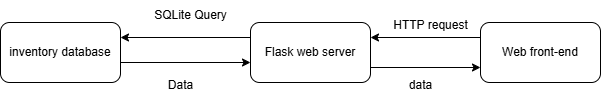

The diagram above was exported from draw.io. Its source (the exported page's mxGraphModel, read from the mxfile embedded in the PNG):
<mxGraphModel dx="880" dy="460" grid="1" gridSize="10" guides="1" tooltips="1" connect="1" arrows="1" fold="1" page="1" pageScale="1" pageWidth="850" pageHeight="1100" math="0" shadow="0">
  <root>
    <mxCell id="0" />
    <mxCell id="1" parent="0" />
    <mxCell id="IPS7CbQz3Q6CuOq4FKhB-3" style="edgeStyle=orthogonalEdgeStyle;rounded=0;orthogonalLoop=1;jettySize=auto;html=1;exitX=0.982;exitY=0.644;exitDx=0;exitDy=0;exitPerimeter=0;" edge="1" parent="1" source="IPS7CbQz3Q6CuOq4FKhB-1" target="IPS7CbQz3Q6CuOq4FKhB-2">
      <mxGeometry relative="1" as="geometry">
        <Array as="points">
          <mxPoint x="320" y="229" />
          <mxPoint x="320" y="230" />
        </Array>
      </mxGeometry>
    </mxCell>
    <mxCell id="IPS7CbQz3Q6CuOq4FKhB-1" value="inventory database" style="rounded=1;whiteSpace=wrap;html=1;" vertex="1" parent="1">
      <mxGeometry x="200" y="190" width="120" height="60" as="geometry" />
    </mxCell>
    <mxCell id="IPS7CbQz3Q6CuOq4FKhB-5" style="edgeStyle=orthogonalEdgeStyle;rounded=0;orthogonalLoop=1;jettySize=auto;html=1;exitX=1;exitY=0.75;exitDx=0;exitDy=0;entryX=0;entryY=0.75;entryDx=0;entryDy=0;" edge="1" parent="1" source="IPS7CbQz3Q6CuOq4FKhB-2" target="IPS7CbQz3Q6CuOq4FKhB-4">
      <mxGeometry relative="1" as="geometry" />
    </mxCell>
    <mxCell id="IPS7CbQz3Q6CuOq4FKhB-8" style="edgeStyle=orthogonalEdgeStyle;rounded=0;orthogonalLoop=1;jettySize=auto;html=1;exitX=0;exitY=0.25;exitDx=0;exitDy=0;entryX=1;entryY=0.25;entryDx=0;entryDy=0;" edge="1" parent="1" source="IPS7CbQz3Q6CuOq4FKhB-2" target="IPS7CbQz3Q6CuOq4FKhB-1">
      <mxGeometry relative="1" as="geometry" />
    </mxCell>
    <mxCell id="IPS7CbQz3Q6CuOq4FKhB-2" value="Flask web server" style="rounded=1;whiteSpace=wrap;html=1;" vertex="1" parent="1">
      <mxGeometry x="450" y="190" width="120" height="60" as="geometry" />
    </mxCell>
    <mxCell id="IPS7CbQz3Q6CuOq4FKhB-6" style="edgeStyle=orthogonalEdgeStyle;rounded=0;orthogonalLoop=1;jettySize=auto;html=1;exitX=0;exitY=0.25;exitDx=0;exitDy=0;entryX=1;entryY=0.25;entryDx=0;entryDy=0;" edge="1" parent="1" source="IPS7CbQz3Q6CuOq4FKhB-4" target="IPS7CbQz3Q6CuOq4FKhB-2">
      <mxGeometry relative="1" as="geometry" />
    </mxCell>
    <mxCell id="IPS7CbQz3Q6CuOq4FKhB-4" value="Web front-end" style="rounded=1;whiteSpace=wrap;html=1;" vertex="1" parent="1">
      <mxGeometry x="680" y="190" width="120" height="60" as="geometry" />
    </mxCell>
    <mxCell id="IPS7CbQz3Q6CuOq4FKhB-7" value="HTTP request" style="text;html=1;align=center;verticalAlign=middle;resizable=0;points=[];autosize=1;strokeColor=none;fillColor=none;" vertex="1" parent="1">
      <mxGeometry x="580" y="178" width="100" height="30" as="geometry" />
    </mxCell>
    <mxCell id="IPS7CbQz3Q6CuOq4FKhB-9" value="SQLite Query" style="text;html=1;align=center;verticalAlign=middle;resizable=0;points=[];autosize=1;strokeColor=none;fillColor=none;" vertex="1" parent="1">
      <mxGeometry x="340" y="168" width="100" height="30" as="geometry" />
    </mxCell>
    <mxCell id="IPS7CbQz3Q6CuOq4FKhB-10" value="Data" style="text;html=1;align=center;verticalAlign=middle;resizable=0;points=[];autosize=1;strokeColor=none;fillColor=none;" vertex="1" parent="1">
      <mxGeometry x="355" y="238" width="50" height="30" as="geometry" />
    </mxCell>
    <mxCell id="IPS7CbQz3Q6CuOq4FKhB-11" value="data" style="text;html=1;align=center;verticalAlign=middle;resizable=0;points=[];autosize=1;strokeColor=none;fillColor=none;" vertex="1" parent="1">
      <mxGeometry x="595" y="238" width="50" height="30" as="geometry" />
    </mxCell>
  </root>
</mxGraphModel>